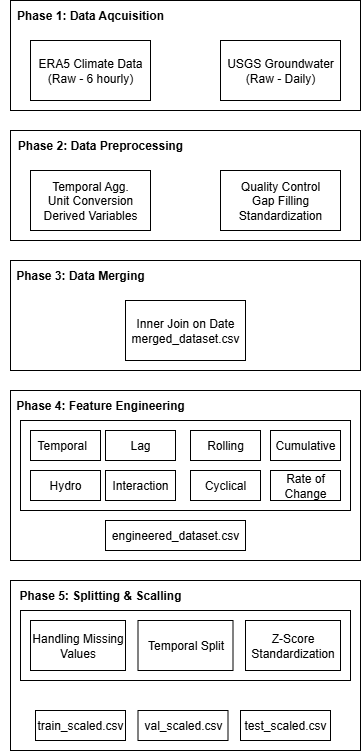

The diagram above was exported from draw.io. Its source (the exported page's mxGraphModel, read from the mxfile embedded in the PNG):
<mxGraphModel dx="872" dy="537" grid="1" gridSize="10" guides="1" tooltips="1" connect="1" arrows="1" fold="1" page="1" pageScale="1" pageWidth="850" pageHeight="1100" math="0" shadow="0">
  <root>
    <mxCell id="0" />
    <mxCell id="1" parent="0" />
    <mxCell id="HEMwnY41QpBUQ4X6Tl4J-12" value="ERA5 Climate Data&lt;div&gt;(Raw - 6 hourly)&lt;/div&gt;" style="rounded=0;whiteSpace=wrap;html=1;" vertex="1" parent="1">
      <mxGeometry x="250" y="120" width="120" height="60" as="geometry" />
    </mxCell>
    <mxCell id="HEMwnY41QpBUQ4X6Tl4J-13" value="USGS Groundwater&lt;div&gt;(Raw - Daily)&lt;/div&gt;" style="rounded=0;whiteSpace=wrap;html=1;" vertex="1" parent="1">
      <mxGeometry x="440" y="120" width="120" height="60" as="geometry" />
    </mxCell>
    <mxCell id="HEMwnY41QpBUQ4X6Tl4J-14" value="Temporal Agg.&lt;div&gt;Unit Conversion&lt;/div&gt;&lt;div&gt;Derived Variables&lt;/div&gt;" style="rounded=0;whiteSpace=wrap;html=1;" vertex="1" parent="1">
      <mxGeometry x="250" y="250" width="120" height="60" as="geometry" />
    </mxCell>
    <mxCell id="HEMwnY41QpBUQ4X6Tl4J-15" value="Quality Control&lt;div&gt;Gap Filling&lt;/div&gt;&lt;div&gt;Standardization&lt;/div&gt;" style="rounded=0;whiteSpace=wrap;html=1;" vertex="1" parent="1">
      <mxGeometry x="440" y="250" width="120" height="60" as="geometry" />
    </mxCell>
    <mxCell id="HEMwnY41QpBUQ4X6Tl4J-16" value="Inner Join on Date&lt;div&gt;merged_dataset.csv&lt;/div&gt;" style="rounded=0;whiteSpace=wrap;html=1;" vertex="1" parent="1">
      <mxGeometry x="345" y="380" width="120" height="60" as="geometry" />
    </mxCell>
    <mxCell id="HEMwnY41QpBUQ4X6Tl4J-17" value="" style="rounded=0;whiteSpace=wrap;html=1;fillColor=none;" vertex="1" parent="1">
      <mxGeometry x="230" y="80" width="350" height="110" as="geometry" />
    </mxCell>
    <mxCell id="HEMwnY41QpBUQ4X6Tl4J-18" value="&lt;b&gt;Phase 1: Data Aqcuisition&lt;/b&gt;" style="text;html=1;align=center;verticalAlign=middle;whiteSpace=wrap;rounded=0;" vertex="1" parent="1">
      <mxGeometry x="230" y="80" width="160" height="30" as="geometry" />
    </mxCell>
    <mxCell id="HEMwnY41QpBUQ4X6Tl4J-19" value="" style="rounded=0;whiteSpace=wrap;html=1;fillColor=none;" vertex="1" parent="1">
      <mxGeometry x="230" y="210" width="350" height="110" as="geometry" />
    </mxCell>
    <mxCell id="HEMwnY41QpBUQ4X6Tl4J-20" value="&lt;b&gt;Phase 2: Data Preprocessing&lt;/b&gt;" style="text;html=1;align=center;verticalAlign=middle;whiteSpace=wrap;rounded=0;" vertex="1" parent="1">
      <mxGeometry x="230" y="210" width="180" height="30" as="geometry" />
    </mxCell>
    <mxCell id="HEMwnY41QpBUQ4X6Tl4J-25" value="" style="rounded=0;whiteSpace=wrap;html=1;fillColor=none;" vertex="1" parent="1">
      <mxGeometry x="230" y="340" width="350" height="110" as="geometry" />
    </mxCell>
    <mxCell id="HEMwnY41QpBUQ4X6Tl4J-26" value="&lt;b&gt;Phase 3: Data Merging&lt;/b&gt;" style="text;html=1;align=center;verticalAlign=middle;whiteSpace=wrap;rounded=0;" vertex="1" parent="1">
      <mxGeometry x="220" y="340" width="160" height="30" as="geometry" />
    </mxCell>
    <mxCell id="HEMwnY41QpBUQ4X6Tl4J-27" value="" style="rounded=0;whiteSpace=wrap;html=1;fillColor=none;" vertex="1" parent="1">
      <mxGeometry x="230" y="470" width="350" height="170" as="geometry" />
    </mxCell>
    <mxCell id="HEMwnY41QpBUQ4X6Tl4J-28" value="&lt;b&gt;Phase 4: Feature Engineering&lt;/b&gt;" style="text;html=1;align=center;verticalAlign=middle;whiteSpace=wrap;rounded=0;" vertex="1" parent="1">
      <mxGeometry x="230" y="470" width="180" height="30" as="geometry" />
    </mxCell>
    <mxCell id="HEMwnY41QpBUQ4X6Tl4J-29" value="Temporal&amp;nbsp;&amp;nbsp;" style="rounded=0;whiteSpace=wrap;html=1;fillColor=default;" vertex="1" parent="1">
      <mxGeometry x="250" y="510" width="70" height="30" as="geometry" />
    </mxCell>
    <mxCell id="HEMwnY41QpBUQ4X6Tl4J-30" value="Lag" style="rounded=0;whiteSpace=wrap;html=1;fillColor=default;" vertex="1" parent="1">
      <mxGeometry x="325" y="510" width="70" height="30" as="geometry" />
    </mxCell>
    <mxCell id="HEMwnY41QpBUQ4X6Tl4J-31" value="Rolling" style="rounded=0;whiteSpace=wrap;html=1;fillColor=default;" vertex="1" parent="1">
      <mxGeometry x="410" y="510" width="70" height="30" as="geometry" />
    </mxCell>
    <mxCell id="HEMwnY41QpBUQ4X6Tl4J-32" value="Cumulative" style="rounded=0;whiteSpace=wrap;html=1;fillColor=default;" vertex="1" parent="1">
      <mxGeometry x="490" y="510" width="70" height="30" as="geometry" />
    </mxCell>
    <mxCell id="HEMwnY41QpBUQ4X6Tl4J-33" value="Hydro" style="rounded=0;whiteSpace=wrap;html=1;fillColor=default;" vertex="1" parent="1">
      <mxGeometry x="250" y="550" width="70" height="30" as="geometry" />
    </mxCell>
    <mxCell id="HEMwnY41QpBUQ4X6Tl4J-34" value="Interaction" style="rounded=0;whiteSpace=wrap;html=1;fillColor=default;" vertex="1" parent="1">
      <mxGeometry x="325" y="550" width="70" height="30" as="geometry" />
    </mxCell>
    <mxCell id="HEMwnY41QpBUQ4X6Tl4J-35" value="Cyclical" style="rounded=0;whiteSpace=wrap;html=1;fillColor=default;" vertex="1" parent="1">
      <mxGeometry x="410" y="550" width="70" height="30" as="geometry" />
    </mxCell>
    <mxCell id="HEMwnY41QpBUQ4X6Tl4J-36" value="Rate of Change" style="rounded=0;whiteSpace=wrap;html=1;fillColor=default;" vertex="1" parent="1">
      <mxGeometry x="490" y="550" width="70" height="30" as="geometry" />
    </mxCell>
    <mxCell id="HEMwnY41QpBUQ4X6Tl4J-37" value="" style="rounded=0;whiteSpace=wrap;html=1;fillColor=none;" vertex="1" parent="1">
      <mxGeometry x="230" y="660" width="350" height="170" as="geometry" />
    </mxCell>
    <mxCell id="HEMwnY41QpBUQ4X6Tl4J-38" value="&lt;b&gt;Phase 5: Splitting &amp;amp; Scalling&lt;/b&gt;" style="text;html=1;align=center;verticalAlign=middle;whiteSpace=wrap;rounded=0;" vertex="1" parent="1">
      <mxGeometry x="235" y="660" width="170" height="30" as="geometry" />
    </mxCell>
    <mxCell id="HEMwnY41QpBUQ4X6Tl4J-39" value="Handling Missing Values" style="rounded=0;whiteSpace=wrap;html=1;" vertex="1" parent="1">
      <mxGeometry x="250" y="700" width="95" height="50" as="geometry" />
    </mxCell>
    <mxCell id="HEMwnY41QpBUQ4X6Tl4J-40" value="engineered_dataset.csv" style="rounded=0;whiteSpace=wrap;html=1;" vertex="1" parent="1">
      <mxGeometry x="325" y="600" width="140" height="30" as="geometry" />
    </mxCell>
    <mxCell id="HEMwnY41QpBUQ4X6Tl4J-41" value="" style="rounded=0;whiteSpace=wrap;html=1;fillColor=none;" vertex="1" parent="1">
      <mxGeometry x="240" y="500" width="330" height="90" as="geometry" />
    </mxCell>
    <mxCell id="HEMwnY41QpBUQ4X6Tl4J-42" value="Temporal Split" style="rounded=0;whiteSpace=wrap;html=1;" vertex="1" parent="1">
      <mxGeometry x="357.5" y="700" width="95" height="50" as="geometry" />
    </mxCell>
    <mxCell id="HEMwnY41QpBUQ4X6Tl4J-43" value="Z-Score Standardization" style="rounded=0;whiteSpace=wrap;html=1;" vertex="1" parent="1">
      <mxGeometry x="465" y="700" width="95" height="50" as="geometry" />
    </mxCell>
    <mxCell id="HEMwnY41QpBUQ4X6Tl4J-44" value="train_scaled.csv" style="rounded=0;whiteSpace=wrap;html=1;" vertex="1" parent="1">
      <mxGeometry x="255" y="790" width="90" height="30" as="geometry" />
    </mxCell>
    <mxCell id="HEMwnY41QpBUQ4X6Tl4J-45" value="val_scaled.csv" style="rounded=0;whiteSpace=wrap;html=1;" vertex="1" parent="1">
      <mxGeometry x="357.5" y="790" width="90" height="30" as="geometry" />
    </mxCell>
    <mxCell id="HEMwnY41QpBUQ4X6Tl4J-46" value="test_scaled.csv" style="rounded=0;whiteSpace=wrap;html=1;" vertex="1" parent="1">
      <mxGeometry x="460" y="790" width="90" height="30" as="geometry" />
    </mxCell>
    <mxCell id="HEMwnY41QpBUQ4X6Tl4J-47" value="" style="rounded=0;whiteSpace=wrap;html=1;fillColor=none;" vertex="1" parent="1">
      <mxGeometry x="240" y="690" width="330" height="70" as="geometry" />
    </mxCell>
  </root>
</mxGraphModel>